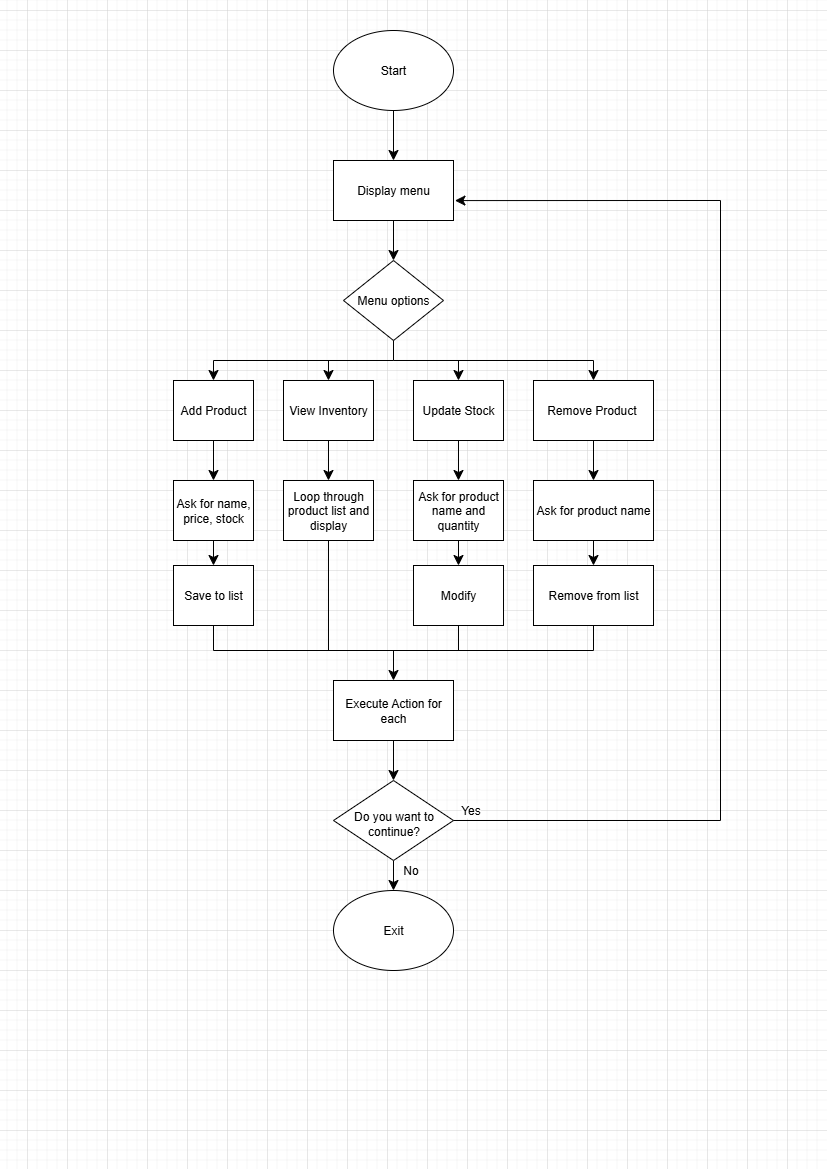

The diagram above was exported from draw.io. Its source (the exported page's mxGraphModel, read from the mxfile embedded in the PNG):
<mxGraphModel dx="1733" dy="1117" grid="1" gridSize="10" guides="1" tooltips="1" connect="1" arrows="1" fold="1" page="1" pageScale="1" pageWidth="827" pageHeight="1169" math="0" shadow="0">
  <root>
    <mxCell id="0" />
    <mxCell id="1" parent="0" />
    <mxCell id="V3gYa0mTTONmMcY87rrX-5" value="" style="edgeStyle=none;curved=1;rounded=0;orthogonalLoop=1;jettySize=auto;html=1;fontSize=12;startSize=8;endSize=8;" edge="1" parent="1" source="V3gYa0mTTONmMcY87rrX-2" target="V3gYa0mTTONmMcY87rrX-3">
      <mxGeometry relative="1" as="geometry" />
    </mxCell>
    <mxCell id="V3gYa0mTTONmMcY87rrX-2" value="Start" style="ellipse;whiteSpace=wrap;html=1;" vertex="1" parent="1">
      <mxGeometry x="333" y="30" width="120" height="80" as="geometry" />
    </mxCell>
    <mxCell id="V3gYa0mTTONmMcY87rrX-8" value="" style="edgeStyle=none;curved=1;rounded=0;orthogonalLoop=1;jettySize=auto;html=1;fontSize=12;startSize=8;endSize=8;" edge="1" parent="1" source="V3gYa0mTTONmMcY87rrX-3" target="V3gYa0mTTONmMcY87rrX-7">
      <mxGeometry relative="1" as="geometry" />
    </mxCell>
    <mxCell id="V3gYa0mTTONmMcY87rrX-3" value="Display menu" style="rounded=0;whiteSpace=wrap;html=1;" vertex="1" parent="1">
      <mxGeometry x="333" y="160" width="120" height="60" as="geometry" />
    </mxCell>
    <mxCell id="V3gYa0mTTONmMcY87rrX-7" value="Menu options" style="rhombus;whiteSpace=wrap;html=1;" vertex="1" parent="1">
      <mxGeometry x="343" y="260" width="100" height="80" as="geometry" />
    </mxCell>
    <mxCell id="V3gYa0mTTONmMcY87rrX-24" value="" style="edgeStyle=none;curved=1;rounded=0;orthogonalLoop=1;jettySize=auto;html=1;fontSize=12;startSize=8;endSize=8;" edge="1" parent="1" source="V3gYa0mTTONmMcY87rrX-9" target="V3gYa0mTTONmMcY87rrX-23">
      <mxGeometry relative="1" as="geometry" />
    </mxCell>
    <mxCell id="V3gYa0mTTONmMcY87rrX-9" value="Add Product" style="rounded=0;whiteSpace=wrap;html=1;" vertex="1" parent="1">
      <mxGeometry x="173" y="380" width="80" height="60" as="geometry" />
    </mxCell>
    <mxCell id="V3gYa0mTTONmMcY87rrX-28" value="" style="edgeStyle=none;curved=1;rounded=0;orthogonalLoop=1;jettySize=auto;html=1;fontSize=12;startSize=8;endSize=8;" edge="1" parent="1" source="V3gYa0mTTONmMcY87rrX-10" target="V3gYa0mTTONmMcY87rrX-27">
      <mxGeometry relative="1" as="geometry" />
    </mxCell>
    <mxCell id="V3gYa0mTTONmMcY87rrX-10" value="View Inventory" style="rounded=0;whiteSpace=wrap;html=1;" vertex="1" parent="1">
      <mxGeometry x="283" y="380" width="90" height="60" as="geometry" />
    </mxCell>
    <mxCell id="V3gYa0mTTONmMcY87rrX-30" value="" style="edgeStyle=none;curved=1;rounded=0;orthogonalLoop=1;jettySize=auto;html=1;fontSize=12;startSize=8;endSize=8;" edge="1" parent="1" source="V3gYa0mTTONmMcY87rrX-11" target="V3gYa0mTTONmMcY87rrX-29">
      <mxGeometry relative="1" as="geometry" />
    </mxCell>
    <mxCell id="V3gYa0mTTONmMcY87rrX-11" value="Update Stock" style="rounded=0;whiteSpace=wrap;html=1;" vertex="1" parent="1">
      <mxGeometry x="413" y="380" width="90" height="60" as="geometry" />
    </mxCell>
    <mxCell id="V3gYa0mTTONmMcY87rrX-34" value="" style="edgeStyle=none;curved=1;rounded=0;orthogonalLoop=1;jettySize=auto;html=1;fontSize=12;startSize=8;endSize=8;" edge="1" parent="1" source="V3gYa0mTTONmMcY87rrX-12" target="V3gYa0mTTONmMcY87rrX-33">
      <mxGeometry relative="1" as="geometry" />
    </mxCell>
    <mxCell id="V3gYa0mTTONmMcY87rrX-12" value="Remove Product&amp;nbsp;" style="rounded=0;whiteSpace=wrap;html=1;" vertex="1" parent="1">
      <mxGeometry x="533" y="380" width="120" height="60" as="geometry" />
    </mxCell>
    <mxCell id="V3gYa0mTTONmMcY87rrX-14" value="" style="endArrow=none;html=1;rounded=0;fontSize=12;startSize=8;endSize=8;curved=1;entryX=0.5;entryY=1;entryDx=0;entryDy=0;" edge="1" parent="1" target="V3gYa0mTTONmMcY87rrX-7">
      <mxGeometry width="50" height="50" relative="1" as="geometry">
        <mxPoint x="393" y="360" as="sourcePoint" />
        <mxPoint x="443" y="390" as="targetPoint" />
      </mxGeometry>
    </mxCell>
    <mxCell id="V3gYa0mTTONmMcY87rrX-15" value="" style="endArrow=none;html=1;rounded=0;fontSize=12;startSize=8;endSize=8;curved=1;" edge="1" parent="1">
      <mxGeometry width="50" height="50" relative="1" as="geometry">
        <mxPoint x="213" y="360" as="sourcePoint" />
        <mxPoint x="593" y="360" as="targetPoint" />
        <Array as="points">
          <mxPoint x="393" y="360" />
        </Array>
      </mxGeometry>
    </mxCell>
    <mxCell id="V3gYa0mTTONmMcY87rrX-17" value="" style="endArrow=classic;html=1;rounded=0;fontSize=12;startSize=8;endSize=8;curved=1;entryX=0.5;entryY=0;entryDx=0;entryDy=0;" edge="1" parent="1" target="V3gYa0mTTONmMcY87rrX-9">
      <mxGeometry width="50" height="50" relative="1" as="geometry">
        <mxPoint x="213" y="360" as="sourcePoint" />
        <mxPoint x="443" y="390" as="targetPoint" />
      </mxGeometry>
    </mxCell>
    <mxCell id="V3gYa0mTTONmMcY87rrX-18" value="" style="endArrow=classic;html=1;rounded=0;fontSize=12;startSize=8;endSize=8;curved=1;entryX=0.5;entryY=0;entryDx=0;entryDy=0;" edge="1" parent="1" target="V3gYa0mTTONmMcY87rrX-10">
      <mxGeometry width="50" height="50" relative="1" as="geometry">
        <mxPoint x="328" y="360" as="sourcePoint" />
        <mxPoint x="443" y="390" as="targetPoint" />
      </mxGeometry>
    </mxCell>
    <mxCell id="V3gYa0mTTONmMcY87rrX-21" value="" style="endArrow=classic;html=1;rounded=0;fontSize=12;startSize=8;endSize=8;curved=1;entryX=0.5;entryY=0;entryDx=0;entryDy=0;" edge="1" parent="1" target="V3gYa0mTTONmMcY87rrX-11">
      <mxGeometry width="50" height="50" relative="1" as="geometry">
        <mxPoint x="458" y="360" as="sourcePoint" />
        <mxPoint x="423" y="390" as="targetPoint" />
      </mxGeometry>
    </mxCell>
    <mxCell id="V3gYa0mTTONmMcY87rrX-22" value="" style="endArrow=classic;html=1;rounded=0;fontSize=12;startSize=8;endSize=8;curved=1;entryX=0.5;entryY=0;entryDx=0;entryDy=0;" edge="1" parent="1" target="V3gYa0mTTONmMcY87rrX-12">
      <mxGeometry width="50" height="50" relative="1" as="geometry">
        <mxPoint x="593" y="360" as="sourcePoint" />
        <mxPoint x="423" y="390" as="targetPoint" />
      </mxGeometry>
    </mxCell>
    <mxCell id="V3gYa0mTTONmMcY87rrX-26" value="" style="edgeStyle=none;curved=1;rounded=0;orthogonalLoop=1;jettySize=auto;html=1;fontSize=12;startSize=8;endSize=8;" edge="1" parent="1" source="V3gYa0mTTONmMcY87rrX-23" target="V3gYa0mTTONmMcY87rrX-25">
      <mxGeometry relative="1" as="geometry" />
    </mxCell>
    <mxCell id="V3gYa0mTTONmMcY87rrX-23" value="Ask for name, price, stock" style="rounded=0;whiteSpace=wrap;html=1;" vertex="1" parent="1">
      <mxGeometry x="173" y="480" width="80" height="60" as="geometry" />
    </mxCell>
    <mxCell id="V3gYa0mTTONmMcY87rrX-25" value="Save to list" style="rounded=0;whiteSpace=wrap;html=1;" vertex="1" parent="1">
      <mxGeometry x="173" y="565" width="80" height="60" as="geometry" />
    </mxCell>
    <mxCell id="V3gYa0mTTONmMcY87rrX-27" value="Loop through product list and display" style="rounded=0;whiteSpace=wrap;html=1;" vertex="1" parent="1">
      <mxGeometry x="283" y="480" width="90" height="60" as="geometry" />
    </mxCell>
    <mxCell id="V3gYa0mTTONmMcY87rrX-32" value="" style="edgeStyle=none;curved=1;rounded=0;orthogonalLoop=1;jettySize=auto;html=1;fontSize=12;startSize=8;endSize=8;" edge="1" parent="1" source="V3gYa0mTTONmMcY87rrX-29" target="V3gYa0mTTONmMcY87rrX-31">
      <mxGeometry relative="1" as="geometry" />
    </mxCell>
    <mxCell id="V3gYa0mTTONmMcY87rrX-29" value="Ask for product name and quantity" style="rounded=0;whiteSpace=wrap;html=1;" vertex="1" parent="1">
      <mxGeometry x="413" y="480" width="90" height="60" as="geometry" />
    </mxCell>
    <mxCell id="V3gYa0mTTONmMcY87rrX-31" value="Modify" style="rounded=0;whiteSpace=wrap;html=1;" vertex="1" parent="1">
      <mxGeometry x="413" y="565" width="90" height="60" as="geometry" />
    </mxCell>
    <mxCell id="V3gYa0mTTONmMcY87rrX-43" value="" style="edgeStyle=none;curved=1;rounded=0;orthogonalLoop=1;jettySize=auto;html=1;fontSize=12;startSize=8;endSize=8;" edge="1" parent="1" source="V3gYa0mTTONmMcY87rrX-33" target="V3gYa0mTTONmMcY87rrX-35">
      <mxGeometry relative="1" as="geometry" />
    </mxCell>
    <mxCell id="V3gYa0mTTONmMcY87rrX-33" value="Ask for product name" style="rounded=0;whiteSpace=wrap;html=1;" vertex="1" parent="1">
      <mxGeometry x="533" y="480" width="120" height="60" as="geometry" />
    </mxCell>
    <mxCell id="V3gYa0mTTONmMcY87rrX-35" value="Remove from list" style="rounded=0;whiteSpace=wrap;html=1;" vertex="1" parent="1">
      <mxGeometry x="533" y="565" width="120" height="60" as="geometry" />
    </mxCell>
    <mxCell id="V3gYa0mTTONmMcY87rrX-47" value="" style="edgeStyle=none;curved=1;rounded=0;orthogonalLoop=1;jettySize=auto;html=1;fontSize=12;startSize=8;endSize=8;" edge="1" parent="1" source="V3gYa0mTTONmMcY87rrX-36" target="V3gYa0mTTONmMcY87rrX-46">
      <mxGeometry relative="1" as="geometry" />
    </mxCell>
    <mxCell id="V3gYa0mTTONmMcY87rrX-36" value="Execute Action for each" style="rounded=0;whiteSpace=wrap;html=1;" vertex="1" parent="1">
      <mxGeometry x="333" y="680" width="120" height="60" as="geometry" />
    </mxCell>
    <mxCell id="V3gYa0mTTONmMcY87rrX-37" value="" style="endArrow=none;html=1;rounded=0;fontSize=12;startSize=8;endSize=8;curved=1;entryX=0.5;entryY=1;entryDx=0;entryDy=0;" edge="1" parent="1" target="V3gYa0mTTONmMcY87rrX-27">
      <mxGeometry width="50" height="50" relative="1" as="geometry">
        <mxPoint x="328" y="650" as="sourcePoint" />
        <mxPoint x="423" y="490" as="targetPoint" />
      </mxGeometry>
    </mxCell>
    <mxCell id="V3gYa0mTTONmMcY87rrX-38" value="" style="endArrow=none;html=1;rounded=0;fontSize=12;startSize=8;endSize=8;curved=1;" edge="1" parent="1">
      <mxGeometry width="50" height="50" relative="1" as="geometry">
        <mxPoint x="213" y="650" as="sourcePoint" />
        <mxPoint x="593" y="650" as="targetPoint" />
      </mxGeometry>
    </mxCell>
    <mxCell id="V3gYa0mTTONmMcY87rrX-41" value="" style="endArrow=none;html=1;rounded=0;fontSize=12;startSize=8;endSize=8;curved=1;exitX=0.5;exitY=1;exitDx=0;exitDy=0;" edge="1" parent="1" source="V3gYa0mTTONmMcY87rrX-31">
      <mxGeometry width="50" height="50" relative="1" as="geometry">
        <mxPoint x="373" y="540" as="sourcePoint" />
        <mxPoint x="458" y="650" as="targetPoint" />
      </mxGeometry>
    </mxCell>
    <mxCell id="V3gYa0mTTONmMcY87rrX-42" value="" style="endArrow=none;html=1;rounded=0;fontSize=12;startSize=8;endSize=8;curved=1;entryX=0.5;entryY=1;entryDx=0;entryDy=0;" edge="1" parent="1" target="V3gYa0mTTONmMcY87rrX-35">
      <mxGeometry width="50" height="50" relative="1" as="geometry">
        <mxPoint x="593" y="650" as="sourcePoint" />
        <mxPoint x="423" y="490" as="targetPoint" />
      </mxGeometry>
    </mxCell>
    <mxCell id="V3gYa0mTTONmMcY87rrX-44" value="" style="endArrow=none;html=1;rounded=0;fontSize=12;startSize=8;endSize=8;curved=1;entryX=0.5;entryY=1;entryDx=0;entryDy=0;" edge="1" parent="1" target="V3gYa0mTTONmMcY87rrX-25">
      <mxGeometry width="50" height="50" relative="1" as="geometry">
        <mxPoint x="213" y="650" as="sourcePoint" />
        <mxPoint x="423" y="490" as="targetPoint" />
      </mxGeometry>
    </mxCell>
    <mxCell id="V3gYa0mTTONmMcY87rrX-45" value="" style="endArrow=classic;html=1;rounded=0;fontSize=12;startSize=8;endSize=8;curved=1;entryX=0.5;entryY=0;entryDx=0;entryDy=0;" edge="1" parent="1" target="V3gYa0mTTONmMcY87rrX-36">
      <mxGeometry width="50" height="50" relative="1" as="geometry">
        <mxPoint x="393" y="650" as="sourcePoint" />
        <mxPoint x="423" y="490" as="targetPoint" />
      </mxGeometry>
    </mxCell>
    <mxCell id="V3gYa0mTTONmMcY87rrX-50" value="No" style="edgeStyle=none;curved=1;rounded=0;orthogonalLoop=1;jettySize=auto;html=1;fontSize=12;startSize=8;endSize=8;" edge="1" parent="1" source="V3gYa0mTTONmMcY87rrX-46" target="V3gYa0mTTONmMcY87rrX-49">
      <mxGeometry x="-0.3333" y="17" relative="1" as="geometry">
        <mxPoint as="offset" />
      </mxGeometry>
    </mxCell>
    <mxCell id="V3gYa0mTTONmMcY87rrX-46" value="Do you want to continue?" style="rhombus;whiteSpace=wrap;html=1;spacingTop=6;spacingLeft=1;" vertex="1" parent="1">
      <mxGeometry x="333" y="780" width="120" height="80" as="geometry" />
    </mxCell>
    <mxCell id="V3gYa0mTTONmMcY87rrX-49" value="Exit" style="ellipse;whiteSpace=wrap;html=1;" vertex="1" parent="1">
      <mxGeometry x="333" y="890" width="120" height="80" as="geometry" />
    </mxCell>
    <mxCell id="V3gYa0mTTONmMcY87rrX-51" value="Yes" style="endArrow=none;html=1;rounded=0;fontSize=12;startSize=8;endSize=8;curved=1;" edge="1" parent="1">
      <mxGeometry x="-0.8727" y="10" width="50" height="50" relative="1" as="geometry">
        <mxPoint x="453" y="820" as="sourcePoint" />
        <mxPoint x="720" y="820" as="targetPoint" />
        <mxPoint as="offset" />
      </mxGeometry>
    </mxCell>
    <mxCell id="V3gYa0mTTONmMcY87rrX-52" value="" style="endArrow=none;html=1;rounded=0;fontSize=12;startSize=8;endSize=8;curved=1;" edge="1" parent="1">
      <mxGeometry width="50" height="50" relative="1" as="geometry">
        <mxPoint x="720" y="820" as="sourcePoint" />
        <mxPoint x="720" y="200" as="targetPoint" />
      </mxGeometry>
    </mxCell>
    <mxCell id="V3gYa0mTTONmMcY87rrX-53" value="" style="endArrow=classic;html=1;rounded=0;fontSize=12;startSize=8;endSize=8;curved=1;entryX=1.012;entryY=0.668;entryDx=0;entryDy=0;entryPerimeter=0;" edge="1" parent="1" target="V3gYa0mTTONmMcY87rrX-3">
      <mxGeometry width="50" height="50" relative="1" as="geometry">
        <mxPoint x="720" y="200" as="sourcePoint" />
        <mxPoint x="360" y="450" as="targetPoint" />
      </mxGeometry>
    </mxCell>
  </root>
</mxGraphModel>